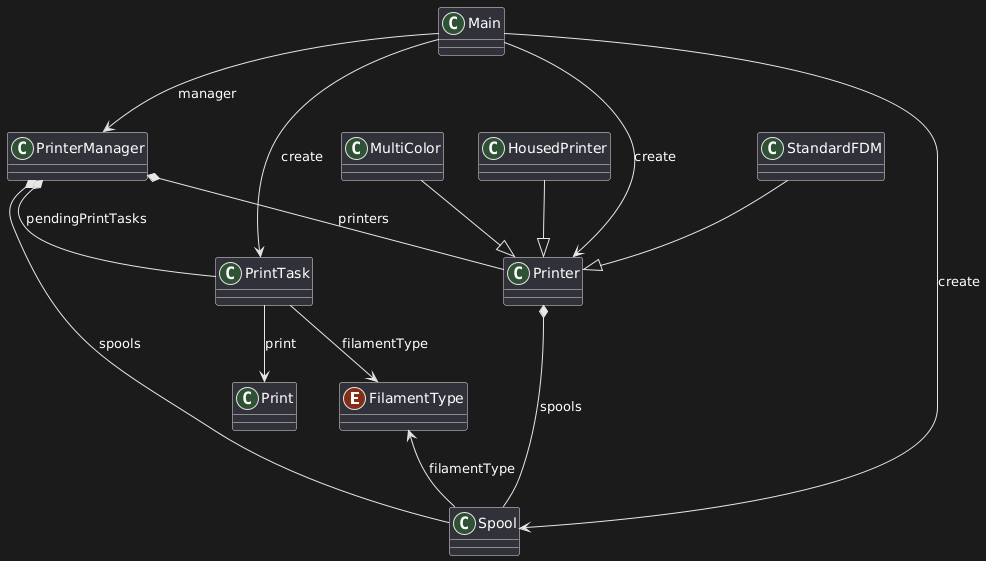

The diagram above was rendered by PlantUML. Its source (embedded in the PNG):
@startuml
enum FilamentType 

class Spool 

class Printer 

class Print 

class PrintTask 

class StandardFDM

class MultiColor

class HousedPrinter 

class PrinterManager 

class Main 


' Relationships
FilamentType <-- Spool : filamentType
PrintTask --> Print : print
PrintTask --> FilamentType : filamentType
Printer *-- Spool : spools
PrinterManager *-- Printer : printers
PrinterManager *-- PrintTask : pendingPrintTasks
PrinterManager *-- Spool : spools

StandardFDM --|> Printer
MultiColor --|> Printer
HousedPrinter --|> Printer

Main --> PrinterManager : manager
Main --> PrintTask : create
Main --> Printer : create
Main --> Spool : create
@enduml